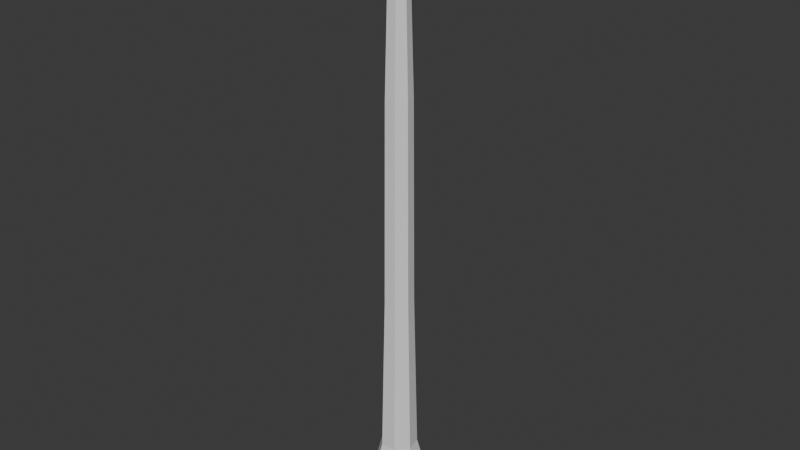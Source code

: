 # Source: Tree.blend  (saved by Blender 5.1.30; exported with 4.5.12 LTS)
import bpy
from mathutils import Matrix  # noqa: F401  (used for matrix-valued properties, if any)

bpy.ops.wm.read_factory_settings(use_empty=True)
scene = bpy.context.scene
scene.name = 'Scene'

# ---- collections
col_collection = bpy.data.collections.new('Collection'); scene.collection.children.link(col_collection)

# ---- world
world_world = bpy.data.worlds.new('World'); scene.world = world_world
world_world.use_nodes = True; world_world.node_tree.nodes.clear()
_N = world_world.node_tree.nodes; _L = world_world.node_tree.links
n0 = _N.new('ShaderNodeOutputWorld'); n0.name = 'World Output'; n0.location = (200, 100)
n1 = _N.new('ShaderNodeBackground'); n1.name = 'Background'; n1.location = (-200, 100)
n1.inputs[0].default_value = (0.05088, 0.05088, 0.05088, 1.0)
_L.new(n1.outputs[0], n0.inputs[0])
n0.is_active_output = True
world_world.color = (0.05088, 0.05088, 0.05088)
world_world.sun_shadow_jitter_overblur = 0.0

# ---- meshes
me_cylinder_005 = bpy.data.meshes.new('Cylinder.005')
me_cylinder_005.from_pydata([(7.59e-10, 1.089, 3.48), (0.8515, 0.6791, 3.48), (1.062, -0.2424, 3.48), (0.4726, -0.9813, 3.48), (-0.4726, -0.9813, 3.48), (-1.062, -0.2424, 3.48), (-0.8515, 0.6791, 3.48), (0.6052, 0.4826, 25.2), (-1.924e-09, 0.7741, 25.2), (0.7547, -0.1722, 25.2), (0.3359, -0.6974, 25.2), (-0.3359, -0.6974, 25.2), (-0.7547, -0.1722, 25.2), (-0.6052, 0.4826, 25.2), (0.3695, 0.2947, 36.22), (-7.806e-09, 0.4727, 36.22), (0.4608, -0.1052, 36.22), (0.2051, -0.4258, 36.22), (-0.2051, -0.4258, 36.22), (-0.4608, -0.1052, 36.22), (-0.3695, 0.2947, 36.22), (4.76e-09, 2.118, -0.4214), (1.656, 1.321, -0.4214), (2.065, -0.4713, -0.4214), (0.919, -1.908, -0.4214), (-0.919, -1.908, -0.4214), (-2.065, -0.4713, -0.4214), (-1.656, 1.321, -0.4214), (-0.6723, 0.5362, 13.25), (-8.28e-10, 0.86, 13.25), (0.6723, 0.5362, 13.25), (0.8384, -0.1914, 13.25), (-0.3731, -0.7748, 13.25), (-0.8384, -0.1914, 13.25), (0.3731, -0.7748, 13.25)], [], [(21, 0, 1, 22), (22, 1, 2, 23), (23, 2, 3, 24), (24, 3, 4, 25), (25, 4, 5, 26), (29, 28, 13, 8), (26, 5, 6, 27), (27, 6, 0, 21), (8, 13, 20, 15), (31, 30, 7, 9), (33, 32, 11, 12), (30, 29, 8, 7), (34, 31, 9, 10), (28, 33, 12, 13), (32, 34, 10, 11), (14, 15, 20, 19, 18, 17, 16), (12, 11, 18, 19), (10, 9, 16, 17), (7, 8, 15, 14), (13, 12, 19, 20), (11, 10, 17, 18), (9, 7, 14, 16), (27, 21, 22, 23, 24, 25, 26), (4, 3, 34, 32), (6, 5, 33, 28), (3, 2, 31, 34), (1, 0, 29, 30), (5, 4, 32, 33), (2, 1, 30, 31), (0, 6, 28, 29)])
_uv = me_cylinder_005.uv_layers.new(name='UVMap')
_uv.uv.foreach_set('vector', [1.0, 0.6997, 1.0, 1.0, 0.8571, 1.0, 0.8571, 0.6997, 0.8571, 0.6997, 0.8571, 1.0, 0.7143, 1.0, 0.7143, 0.6997, 0.7143, 0.6997, 0.7143, 1.0, 0.5714, 1.0, 0.5714, 0.6997, 0.5714, 0.6997, 0.5714, 1.0, 0.4286, 1.0, 0.4286, 0.6997, 0.4286, 0.6997, 0.4286, 1.0, 0.2857, 1.0, 0.2857, 0.6997, 2.98e-08, 1.0, 0.1429, 1.0, 0.1429, 1.0, 2.98e-08, 1.0, 0.2857, 0.6997, 0.2857, 1.0, 0.1429, 1.0, 0.1429, 0.6997, 0.1429, 0.6997, 0.1429, 1.0, 2.98e-08, 1.0, 2.98e-08, 0.6997, 2.98e-08, 1.0, 0.1429, 1.0, 0.1429, 1.0, 2.98e-08, 1.0, 0.7143, 1.0, 0.8571, 1.0, 0.8571, 1.0, 0.7143, 1.0, 0.2857, 1.0, 0.4286, 1.0, 0.4286, 1.0, 0.2857, 1.0, 0.8571, 1.0, 1.0, 1.0, 1.0, 1.0, 0.8571, 1.0, 0.5714, 1.0, 0.7143, 1.0, 0.7143, 1.0, 0.5714, 1.0, 0.1429, 1.0, 0.2857, 1.0, 0.2857, 1.0, 0.1429, 1.0, 0.4286, 1.0, 0.5714, 1.0, 0.5714, 1.0, 0.4286, 1.0, 0.4376, 0.3996, 0.25, 0.49, 0.06236, 0.3996, 0.01602, 0.1966, 0.1459, 0.03377, 0.3541, 0.03377, 0.484, 0.1966, 0.2857, 1.0, 0.4286, 1.0, 0.4286, 1.0, 0.2857, 1.0, 0.5714, 1.0, 0.7143, 1.0, 0.7143, 1.0, 0.5714, 1.0, 0.8571, 1.0, 1.0, 1.0, 1.0, 1.0, 0.8571, 1.0, 0.1429, 1.0, 0.2857, 1.0, 0.2857, 1.0, 0.1429, 1.0, 0.4286, 1.0, 0.5714, 1.0, 0.5714, 1.0, 0.4286, 1.0, 0.7143, 1.0, 0.8571, 1.0, 0.8571, 1.0, 0.7143, 1.0, 0.1429, 0.6997, 1.0, 0.6997, 0.8571, 0.6997, 0.7143, 0.6997, 0.5714, 0.6997, 0.4286, 0.6997, 0.2857, 0.6997, 0.4286, 1.0, 0.5714, 1.0, 0.5714, 1.0, 0.4286, 1.0, 0.1429, 1.0, 0.2857, 1.0, 0.2857, 1.0, 0.1429, 1.0, 0.5714, 1.0, 0.7143, 1.0, 0.7143, 1.0, 0.5714, 1.0, 0.8571, 1.0, 1.0, 1.0, 1.0, 1.0, 0.8571, 1.0, 0.2857, 1.0, 0.4286, 1.0, 0.4286, 1.0, 0.2857, 1.0, 0.7143, 1.0, 0.8571, 1.0, 0.8571, 1.0, 0.7143, 1.0, 2.98e-08, 1.0, 0.1429, 1.0, 0.1429, 1.0, 2.98e-08, 1.0])
me_cylinder_005.update()

# ---- objects
ob_cylinder = bpy.data.objects.new('Cylinder', me_cylinder_005)

# ---- transforms, parenting, visibility, modifiers, constraints
ob_cylinder.location = (0.0, 0.0, 0.0)

# ---- collection membership
col_collection.objects.link(ob_cylinder)

# ---- scene / render settings (as saved in the file)
scene.frame_start = 1; scene.frame_end = 250; scene.frame_set(1)
scene.render.engine = 'BLENDER_EEVEE_NEXT'
scene.render.bake_bias = 0.0
scene.render.bake_samples = 0
scene.cycles.sampling_pattern = 'TABULATED_SOBOL'
scene.eevee.use_volume_custom_range = False
bpy.context.view_layer.update()

# ---- added for rendering (the .blend has no active camera and no usable light): camera, sun
cam_auto = bpy.data.cameras.new('AutoCamera')
cam_auto.lens = 50.0
cam_auto.sensor_width = 36.0
cam_auto.clip_end = 1000.0
ob_auto_camera = bpy.data.objects.new('AutoCamera', cam_auto)
scene.collection.objects.link(ob_auto_camera)
ob_auto_camera.location = (34.3171, -41.0757, 45.352)
ob_auto_camera.rotation_euler = (1.09748, -7.21219e-08, 0.694738)
scene.camera = ob_auto_camera
light_auto_sun = bpy.data.lights.new('AutoSun', 'SUN')
light_auto_sun.energy = 3.0
light_auto_sun.angle = 0.0523599
ob_auto_sun = bpy.data.objects.new('AutoSun', light_auto_sun)
scene.collection.objects.link(ob_auto_sun)
ob_auto_sun.rotation_euler = (0.872665, 0.174533, 0.523599)
bpy.context.view_layer.update()
